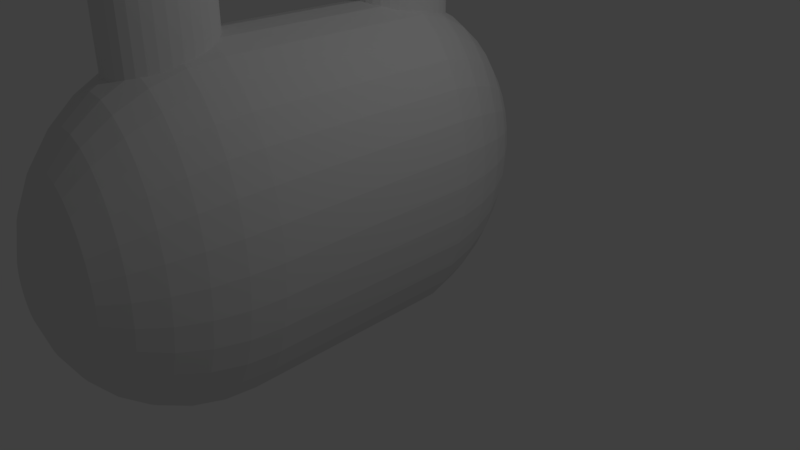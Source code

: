 # Source: robotRabbitHead.blend  (saved by Blender 2.78.0; exported with 4.5.12 LTS)
import bpy
from mathutils import Matrix  # noqa: F401  (used for matrix-valued properties, if any)

bpy.ops.wm.read_factory_settings(use_empty=True)
scene = bpy.context.scene
scene.name = 'Scene'

# ---- collections
col_collection_1 = bpy.data.collections.new('Collection 1'); scene.collection.children.link(col_collection_1)

# ---- world
world_world = bpy.data.worlds.new('World'); scene.world = world_world
world_world.color = (0.05088, 0.05088, 0.05088)
world_world.use_sun_shadow = False
world_world.sun_shadow_jitter_overblur = 0.0
world_world.cycles.sampling_method = 'MANUAL'

# ---- cameras
cam_camera = bpy.data.cameras.new('Camera')
cam_camera.clip_end = 100.0
cam_camera.lens = 35.0
cam_camera.sensor_width = 32.0
cam_camera.sensor_height = 18.0
cam_camera.ortho_scale = 7.314
cam_camera.dof.focus_distance = 0.0
cam_camera.dof.aperture_fstop = 128.0

# ---- lights
light_lamp = bpy.data.lights.new('Lamp', 'POINT')
light_lamp.transmission_factor = 0.0
light_lamp.cutoff_distance = 30.0
light_lamp.energy = 100.0
light_lamp.shadow_buffer_clip_start = 1.001
light_lamp.shadow_soft_size = 0.1
light_lamp.shadow_maximum_resolution = 0.006
light_lamp.use_absolute_resolution = True

# ---- meshes
me_sphere = bpy.data.meshes.new('Sphere')
me_sphere.from_pydata([(-0.9439, 3.275, 0.1936), (-0.8931, 3.143, -0.2405), (-0.8462, 2.928, -0.641), (-0.8051, 2.636, -0.9925), (-0.7714, 2.281, -1.282), (-0.7463, 1.875, -1.497), (-0.7309, 1.433, -1.631), (-0.7257, -1.562, -1.69), (-0.7309, -2.022, -1.648), (-0.7463, -2.464, -1.518), (-0.7714, -2.873, -1.307), (-0.8051, -3.231, -1.021), (-0.8462, -3.526, -0.6727), (-0.8931, -3.745, -0.2743), (-0.9439, -3.881, 0.1585), (-0.8931, 3.275, 0.2197), (-0.7933, 3.143, -0.1892), (-0.7013, 2.927, -0.5665), (-0.6207, 2.636, -0.8978), (-0.5546, 2.28, -1.17), (-0.5054, 1.874, -1.373), (-0.4752, 1.433, -1.499), (-0.4649, -1.563, -1.556), (-0.4752, -2.022, -1.516), (-0.5054, -2.465, -1.395), (-0.5546, -2.873, -1.195), (-0.6207, -3.231, -0.9265), (-0.7013, -3.526, -0.5982), (-0.7933, -3.745, -0.223), (-0.8931, -3.882, 0.1846), (-0.8462, 3.275, 0.2622), (-0.7013, 3.143, -0.1059), (-0.5678, 2.927, -0.4456), (-0.4508, 2.635, -0.7438), (-0.3548, 2.279, -0.9892), (-0.2834, 1.873, -1.172), (-0.2395, 1.432, -1.286), (-0.2247, -1.564, -1.338), (-0.2395, -2.023, -1.303), (-0.2834, -2.466, -1.193), (-0.3548, -2.874, -1.014), (-0.4508, -3.232, -0.7726), (-0.5678, -3.527, -0.4772), (-0.7013, -3.746, -0.1397), (-0.8462, -3.882, 0.2271), (-0.8051, 3.275, 0.3194), (-0.6207, 3.142, 0.00622), (-0.4508, 2.926, -0.2828), (-0.3019, 2.634, -0.5367), (-0.1797, 2.278, -0.7456), (-0.08885, 1.872, -0.9015), (-0.03292, 1.43, -0.9985), (-0.01404, -1.565, -1.045), (-0.03292, -2.025, -1.015), (-0.08885, -2.467, -0.9228), (-0.1797, -2.875, -0.7709), (-0.3019, -3.233, -0.5655), (-0.4508, -3.527, -0.3145), (-0.6207, -3.746, -0.02757), (-0.8051, -3.882, 0.2842), (-0.7714, 3.274, 0.389), (-0.5546, 3.141, 0.1428), (-0.3548, 2.925, -0.0845), (-0.1797, 2.633, -0.2843), (-0.03595, 2.277, -0.4488), (0.07084, 1.87, -0.5717), (0.1366, 1.428, -0.6484), (0.1588, -1.567, -0.6882), (0.1366, -2.027, -0.6653), (0.07084, -2.469, -0.593), (-0.03595, -2.877, -0.4741), (-0.1797, -3.234, -0.313), (-0.3548, -3.528, -0.1162), (-0.5546, -3.747, 0.109), (-0.7714, -3.882, 0.3539), (-0.9968, -3.929, 0.609), (-0.7463, 3.274, 0.4684), (-0.5054, 3.141, 0.2987), (-0.2834, 2.924, 0.1418), (-0.08885, 2.631, 0.003715), (0.07084, 2.275, -0.1101), (0.1895, 1.868, -0.1954), (0.2626, 1.426, -0.2489), (0.2872, -1.569, -0.2809), (0.2626, -2.028, -0.2659), (0.1895, -2.471, -0.2167), (0.07084, -2.878, -0.1354), (-0.08885, -3.236, -0.02507), (-0.2834, -3.529, 0.1101), (-0.5054, -3.748, 0.2649), (-0.7463, -3.883, 0.4333), (-0.7309, 3.273, 0.5547), (-0.4752, 3.14, 0.4678), (-0.2395, 2.922, 0.3873), (-0.03292, 2.63, 0.3162), (0.1366, 2.273, 0.2573), (0.2626, 1.866, 0.2128), (0.3401, 1.424, 0.1845), (0.3663, -1.571, 0.161), (0.3401, -2.031, 0.1676), (0.2626, -2.473, 0.1915), (0.1366, -2.88, 0.232), (-0.03292, -3.237, 0.2874), (-0.2395, -3.531, 0.3556), (-0.4752, -3.749, 0.434), (-0.7309, -3.883, 0.5196), (-0.7257, 3.273, 0.6443), (-0.4649, 3.139, 0.6437), (-0.2247, 2.921, 0.6426), (-0.01404, 2.628, 0.6412), (0.1588, 2.271, 0.6394), (0.2872, 1.864, 0.6374), (0.3663, 1.422, 0.6352), (0.393, -1.573, 0.6205), (0.3663, -2.033, 0.6183), (0.2872, -2.475, 0.6161), (0.1588, -2.882, 0.6141), (-0.01404, -3.239, 0.6124), (-0.2247, -3.532, 0.6109), (-0.4649, -3.75, 0.6099), (-0.7257, -3.884, 0.6092), (-0.7309, 3.273, 0.734), (-0.4752, 3.138, 0.8195), (-0.2395, 2.92, 0.8979), (-0.03292, 2.627, 0.9661), (0.1366, 2.269, 1.022), (0.2626, 1.862, 1.062), (0.3401, 1.42, 1.086), (0.3663, -1.575, 1.08), (0.3401, -2.035, 1.069), (0.2626, -2.477, 1.041), (0.1366, -2.884, 0.9962), (-0.03292, -3.241, 0.9373), (-0.2395, -3.533, 0.8663), (-0.4752, -3.75, 0.7857), (-0.7309, -3.884, 0.6989), (-0.7463, 3.272, 0.8202), (-0.5054, 3.137, 0.9886), (-0.2834, 2.919, 1.143), (-0.08885, 2.625, 1.279), (0.07084, 2.268, 1.389), (0.1895, 1.86, 1.47), (0.2626, 1.418, 1.519), (0.2872, -1.578, 1.522), (0.2626, -2.037, 1.502), (0.1895, -2.479, 1.449), (0.07084, -2.886, 1.364), (-0.08885, -3.242, 1.25), (-0.2834, -3.534, 1.112), (-0.5054, -3.751, 0.9548), (-0.7463, -3.884, 0.7851), (-0.7714, 3.272, 0.8996), (-0.5546, 3.136, 1.144), (-0.3548, 2.918, 1.37), (-0.1797, 2.624, 1.567), (-0.03595, 2.266, 1.728), (0.07084, 1.858, 1.847), (0.1366, 1.416, 1.919), (0.1588, -1.58, 1.929), (0.1366, -2.039, 1.902), (0.07084, -2.481, 1.825), (-0.03595, -2.887, 1.702), (-0.1797, -3.243, 1.538), (-0.3548, -3.535, 1.338), (-0.5546, -3.752, 1.111), (-0.7714, -3.885, 0.8645), (-0.8051, 3.271, 0.9693), (-0.6207, 3.136, 1.281), (-0.4508, 2.917, 1.568), (-0.3019, 2.623, 1.819), (-0.1797, 2.265, 2.024), (-0.08885, 1.857, 2.176), (-0.03292, 1.414, 2.269), (-0.01404, -1.581, 2.286), (-0.03292, -2.041, 2.252), (-0.08885, -2.482, 2.155), (-0.1797, -2.889, 1.999), (-0.3019, -3.245, 1.79), (-0.4508, -3.536, 1.536), (-0.6207, -3.753, 1.247), (-0.8051, -3.885, 0.9342), (-0.8462, 3.271, 1.026), (-0.7013, 3.135, 1.393), (-0.5678, 2.916, 1.731), (-0.4508, 2.621, 2.026), (-0.3548, 2.263, 2.268), (-0.2834, 1.855, 2.447), (-0.2395, 1.413, 2.556), (-0.2247, -1.583, 2.579), (-0.2395, -2.042, 2.539), (-0.2834, -2.484, 2.426), (-0.3548, -2.89, 2.243), (-0.4508, -3.246, 1.997), (-0.5678, -3.537, 1.699), (-0.7013, -3.753, 1.359), (-0.8462, -3.886, 0.9913), (-0.8931, 3.271, 1.069), (-0.7933, 3.135, 1.477), (-0.7013, 2.915, 1.852), (-0.6207, 2.621, 2.18), (-0.5546, 2.262, 2.449), (-0.5054, 1.854, 2.648), (-0.4752, 1.412, 2.77), (-0.4649, -1.584, 2.797), (-0.4752, -2.043, 2.753), (-0.5054, -2.485, 2.627), (-0.5546, -2.891, 2.424), (-0.6207, -3.246, 2.151), (-0.7013, -3.538, 1.82), (-0.7933, -3.754, 1.443), (-0.8931, -3.886, 1.034), (-0.9439, 3.271, 1.095), (-0.8931, 3.135, 1.528), (-0.8462, 2.915, 1.926), (-0.8051, 2.62, 2.275), (-0.7714, 2.262, 2.56), (-0.7463, 1.854, 2.772), (-0.7309, 1.411, 2.901), (-0.7257, -1.585, 2.931), (-0.7309, -2.044, 2.884), (-0.7463, -2.485, 2.751), (-0.7714, -2.891, 2.535), (-0.8051, -3.247, 2.246), (-0.8462, -3.538, 1.895), (-0.8931, -3.754, 1.494), (-0.9439, -3.886, 1.06), (-0.9968, 3.271, 1.104), (-0.9968, 3.135, 1.545), (-0.9968, 2.915, 1.951), (-0.9968, 2.62, 2.307), (-0.9968, 2.262, 2.598), (-0.9968, 1.853, 2.814), (-0.9968, 1.411, 2.946), (-0.9968, -1.585, 2.976), (-0.9968, -2.044, 2.929), (-0.9968, -2.485, 2.792), (-0.9968, -2.892, 2.573), (-0.9968, -3.247, 2.278), (-0.9968, -3.538, 1.92), (-0.9968, -3.754, 1.511), (-0.9968, -3.886, 1.069), (-1.05, 3.271, 1.095), (-1.101, 3.135, 1.528), (-1.147, 2.915, 1.926), (-1.189, 2.62, 2.275), (-1.222, 2.262, 2.56), (-1.247, 1.854, 2.772), (-1.263, 1.411, 2.901), (-1.268, -1.585, 2.931), (-1.263, -2.044, 2.884), (-1.247, -2.485, 2.751), (-1.222, -2.891, 2.535), (-1.189, -3.247, 2.246), (-1.147, -3.538, 1.895), (-1.101, -3.754, 1.494), (-1.05, -3.886, 1.06), (-1.101, 3.271, 1.069), (-1.2, 3.135, 1.477), (-1.292, 2.915, 1.852), (-1.373, 2.621, 2.18), (-1.439, 2.262, 2.449), (-1.488, 1.854, 2.648), (-1.518, 1.412, 2.77), (-1.529, -1.584, 2.797), (-1.518, -2.043, 2.753), (-1.488, -2.485, 2.627), (-1.439, -2.891, 2.424), (-1.373, -3.246, 2.151), (-1.292, -3.538, 1.82), (-1.2, -3.754, 1.443), (-1.101, -3.886, 1.034), (-0.9968, 3.318, 0.6445), (-1.147, 3.271, 1.026), (-1.292, 3.135, 1.393), (-1.426, 2.916, 1.731), (-1.543, 2.621, 2.026), (-1.639, 2.263, 2.268), (-1.71, 1.855, 2.447), (-1.754, 1.413, 2.556), (-1.769, -1.583, 2.579), (-1.754, -2.042, 2.539), (-1.71, -2.484, 2.426), (-1.639, -2.89, 2.243), (-1.543, -3.246, 1.997), (-1.426, -3.537, 1.699), (-1.292, -3.753, 1.359), (-1.147, -3.886, 0.9913), (-1.189, 3.271, 0.9693), (-1.373, 3.136, 1.281), (-1.543, 2.917, 1.568), (-1.692, 2.623, 1.819), (-1.814, 2.265, 2.024), (-1.905, 1.857, 2.176), (-1.961, 1.414, 2.269), (-1.98, -1.581, 2.286), (-1.961, -2.041, 2.252), (-1.905, -2.482, 2.155), (-1.814, -2.889, 1.999), (-1.692, -3.245, 1.79), (-1.543, -3.536, 1.536), (-1.373, -3.753, 1.247), (-1.189, -3.885, 0.9342), (-1.222, 3.272, 0.8996), (-1.439, 3.136, 1.144), (-1.639, 2.918, 1.37), (-1.814, 2.624, 1.567), (-1.958, 2.266, 1.728), (-2.064, 1.858, 1.847), (-2.13, 1.416, 1.919), (-2.152, -1.58, 1.929), (-2.13, -2.039, 1.902), (-2.064, -2.481, 1.825), (-1.958, -2.887, 1.702), (-1.814, -3.243, 1.538), (-1.639, -3.535, 1.338), (-1.439, -3.752, 1.111), (-1.222, -3.885, 0.8645), (-1.247, 3.272, 0.8202), (-1.488, 3.137, 0.9886), (-1.71, 2.919, 1.143), (-1.905, 2.625, 1.279), (-2.064, 2.268, 1.389), (-2.183, 1.86, 1.47), (-2.256, 1.418, 1.519), (-2.281, -1.578, 1.522), (-2.256, -2.037, 1.502), (-2.183, -2.479, 1.449), (-2.064, -2.886, 1.364), (-1.905, -3.242, 1.25), (-1.71, -3.534, 1.112), (-1.488, -3.751, 0.9548), (-1.247, -3.884, 0.7851), (-1.263, 3.273, 0.734), (-1.518, 3.138, 0.8195), (-1.754, 2.92, 0.8979), (-1.961, 2.627, 0.9661), (-2.13, 2.269, 1.022), (-2.256, 1.862, 1.062), (-2.334, 1.42, 1.086), (-2.36, -1.575, 1.08), (-2.334, -2.035, 1.069), (-2.256, -2.477, 1.041), (-2.13, -2.884, 0.9962), (-1.961, -3.241, 0.9373), (-1.754, -3.533, 0.8663), (-1.518, -3.75, 0.7857), (-1.263, -3.884, 0.6989), (-1.268, 3.273, 0.6443), (-1.529, 3.139, 0.6437), (-1.769, 2.921, 0.6426), (-1.98, 2.628, 0.6412), (-2.152, 2.271, 0.6394), (-2.281, 1.864, 0.6374), (-2.36, 1.422, 0.6352), (-2.387, -1.573, 0.6205), (-2.36, -2.033, 0.6183), (-2.281, -2.475, 0.6161), (-2.152, -2.882, 0.6141), (-1.98, -3.239, 0.6124), (-1.769, -3.532, 0.6109), (-1.529, -3.75, 0.6099), (-1.268, -3.884, 0.6092), (-1.263, 3.273, 0.5547), (-1.518, 3.14, 0.4678), (-1.754, 2.922, 0.3873), (-1.961, 2.63, 0.3162), (-2.13, 2.273, 0.2573), (-2.256, 1.866, 0.2128), (-2.334, 1.424, 0.1845), (-2.36, -1.571, 0.161), (-2.334, -2.031, 0.1676), (-2.256, -2.473, 0.1915), (-2.13, -2.88, 0.232), (-1.961, -3.237, 0.2874), (-1.754, -3.531, 0.3556), (-1.518, -3.749, 0.434), (-1.263, -3.883, 0.5196), (-1.247, 3.274, 0.4684), (-1.488, 3.141, 0.2987), (-1.71, 2.924, 0.1418), (-1.905, 2.631, 0.003715), (-2.064, 2.275, -0.1101), (-2.183, 1.868, -0.1954), (-2.256, 1.426, -0.2489), (-2.281, -1.569, -0.2809), (-2.256, -2.028, -0.2659), (-2.183, -2.471, -0.2167), (-2.064, -2.878, -0.1354), (-1.905, -3.236, -0.02507), (-1.71, -3.529, 0.1101), (-1.488, -3.748, 0.2649), (-1.247, -3.883, 0.4333), (-1.222, 3.274, 0.389), (-1.439, 3.141, 0.1428), (-1.639, 2.925, -0.0845), (-1.814, 2.633, -0.2843), (-1.958, 2.277, -0.4488), (-2.064, 1.87, -0.5717), (-2.13, 1.428, -0.6484), (-2.152, -1.567, -0.6882), (-2.13, -2.027, -0.6653), (-2.064, -2.469, -0.593), (-1.958, -2.877, -0.4741), (-1.814, -3.234, -0.313), (-1.639, -3.528, -0.1162), (-1.439, -3.747, 0.109), (-1.222, -3.882, 0.3539), (-1.189, 3.275, 0.3194), (-1.373, 3.142, 0.006221), (-1.543, 2.926, -0.2828), (-1.692, 2.634, -0.5367), (-1.814, 2.278, -0.7456), (-1.905, 1.872, -0.9015), (-1.961, 1.43, -0.9985), (-1.98, -1.565, -1.045), (-1.961, -2.025, -1.015), (-1.905, -2.467, -0.9228), (-1.814, -2.875, -0.7709), (-1.692, -3.233, -0.5655), (-1.543, -3.527, -0.3145), (-1.373, -3.746, -0.02757), (-1.189, -3.882, 0.2842), (-1.147, 3.275, 0.2622), (-1.292, 3.143, -0.1059), (-1.426, 2.927, -0.4456), (-1.543, 2.635, -0.7438), (-1.639, 2.279, -0.9892), (-1.71, 1.873, -1.172), (-1.754, 1.432, -1.286), (-1.769, -1.564, -1.338), (-1.754, -2.023, -1.303), (-1.71, -2.466, -1.193), (-1.639, -2.874, -1.014), (-1.543, -3.232, -0.7726), (-1.426, -3.527, -0.4772), (-1.292, -3.746, -0.1397), (-1.147, -3.882, 0.2271), (-1.101, 3.275, 0.2197), (-1.2, 3.143, -0.1892), (-1.292, 2.927, -0.5665), (-1.373, 2.636, -0.8978), (-1.439, 2.28, -1.17), (-1.488, 1.874, -1.373), (-1.518, 1.433, -1.499), (-1.529, -1.563, -1.556), (-1.518, -2.022, -1.516), (-1.488, -2.465, -1.395), (-1.439, -2.873, -1.195), (-1.373, -3.231, -0.9265), (-1.292, -3.526, -0.5982), (-1.2, -3.745, -0.223), (-1.101, -3.882, 0.1846), (-1.05, 3.275, 0.1936), (-1.101, 3.143, -0.2405), (-1.147, 2.928, -0.641), (-1.189, 2.636, -0.9925), (-1.222, 2.281, -1.282), (-1.247, 1.875, -1.497), (-1.263, 1.433, -1.631), (-1.268, -1.562, -1.69), (-1.263, -2.022, -1.648), (-1.247, -2.464, -1.518), (-1.222, -2.873, -1.307), (-1.189, -3.231, -1.021), (-1.147, -3.526, -0.6727), (-1.101, -3.745, -0.2743), (-1.05, -3.881, 0.1585), (-0.9968, 3.275, 0.1847), (-0.9968, 3.143, -0.2578), (-0.9968, 2.928, -0.6661), (-0.9968, 2.636, -1.025), (-0.9968, 2.281, -1.319), (-0.9968, 1.875, -1.539), (-0.9968, 1.433, -1.675), (-0.9968, -1.562, -1.735), (-0.9968, -2.021, -1.692), (-0.9968, -2.464, -1.56), (-0.9968, -2.872, -1.345), (-0.9968, -3.231, -1.053), (-0.9968, -3.525, -0.6978), (-0.9968, -3.745, -0.2916), (-0.9968, -3.881, 0.1496), (-1.003, 2.211, 2.452), (-1.003, 2.211, 6.446), (-0.9109, 2.198, 2.452), (-0.9109, 2.198, 6.446), (-0.8226, 2.157, 2.452), (-0.8226, 2.157, 6.446), (-0.7412, 2.092, 2.452), (-0.7412, 2.092, 6.446), (-0.6699, 2.004, 2.452), (-0.6699, 2.004, 6.446), (-0.6114, 1.896, 2.452), (-0.6114, 1.896, 6.446), (-0.5678, 1.774, 2.452), (-0.5678, 1.774, 6.446), (-0.5411, 1.641, 2.452), (-0.5411, 1.641, 6.446), (-0.532, 1.503, 2.452), (-0.532, 1.503, 6.446), (-0.5411, 1.364, 2.452), (-0.5411, 1.364, 6.446), (-0.5678, 1.232, 2.452), (-0.5678, 1.232, 6.446), (-0.6114, 1.109, 2.452), (-0.6114, 1.109, 6.446), (-0.6699, 1.002, 2.452), (-0.6699, 1.002, 6.446), (-0.7412, 0.9135, 2.452), (-0.7412, 0.9135, 6.446), (-0.8226, 0.8481, 2.452), (-0.8226, 0.8481, 6.446), (-0.9109, 0.8077, 2.452), (-0.9109, 0.8077, 6.446), (-1.003, 0.7941, 2.452), (-1.003, 0.7941, 6.446), (-1.095, 0.8077, 2.452), (-1.095, 0.8077, 6.446), (-1.183, 0.8481, 2.452), (-1.183, 0.8481, 6.446), (-1.264, 0.9135, 2.452), (-1.264, 0.9135, 6.446), (-1.336, 1.002, 2.452), (-1.336, 1.002, 6.446), (-1.394, 1.109, 2.452), (-1.394, 1.109, 6.446), (-1.438, 1.232, 2.452), (-1.438, 1.232, 6.446), (-1.464, 1.364, 2.452), (-1.464, 1.364, 6.446), (-1.474, 1.503, 2.452), (-1.474, 1.503, 6.446), (-1.464, 1.641, 2.452), (-1.464, 1.641, 6.446), (-1.438, 1.774, 2.452), (-1.438, 1.774, 6.446), (-1.394, 1.896, 2.452), (-1.394, 1.896, 6.446), (-1.336, 2.004, 2.452), (-1.336, 2.004, 6.446), (-1.264, 2.092, 2.452), (-1.264, 2.092, 6.446), (-1.183, 2.157, 2.452), (-1.183, 2.157, 6.446), (-1.095, 2.198, 2.452), (-1.095, 2.198, 6.446), (-1.017, -1.314, 2.406), (-1.017, -1.314, 6.4), (-0.9248, -1.328, 2.406), (-0.9248, -1.328, 6.4), (-0.8365, -1.368, 2.406), (-0.8365, -1.368, 6.4), (-0.7551, -1.434, 2.406), (-0.7551, -1.434, 6.4), (-0.6838, -1.522, 2.406), (-0.6838, -1.522, 6.4), (-0.6253, -1.629, 2.406), (-0.6253, -1.629, 6.4), (-0.5818, -1.752, 2.406), (-0.5818, -1.752, 6.4), (-0.555, -1.885, 2.406), (-0.555, -1.885, 6.4), (-0.5459, -2.023, 2.406), (-0.5459, -2.023, 6.4), (-0.555, -2.161, 2.406), (-0.555, -2.161, 6.4), (-0.5818, -2.294, 2.406), (-0.5818, -2.294, 6.4), (-0.6253, -2.416, 2.406), (-0.6253, -2.416, 6.4), (-0.6838, -2.524, 2.406), (-0.6838, -2.524, 6.4), (-0.7551, -2.612, 2.406), (-0.7551, -2.612, 6.4), (-0.8365, -2.677, 2.406), (-0.8365, -2.677, 6.4), (-0.9248, -2.718, 2.406), (-0.9248, -2.718, 6.4), (-1.017, -2.731, 2.406), (-1.017, -2.731, 6.4), (-1.109, -2.718, 2.406), (-1.109, -2.718, 6.4), (-1.197, -2.677, 2.406), (-1.197, -2.677, 6.4), (-1.278, -2.612, 2.406), (-1.278, -2.612, 6.4), (-1.35, -2.524, 2.406), (-1.35, -2.524, 6.4), (-1.408, -2.416, 2.406), (-1.408, -2.416, 6.4), (-1.452, -2.294, 2.406), (-1.452, -2.294, 6.4), (-1.478, -2.161, 2.406), (-1.478, -2.161, 6.4), (-1.487, -2.023, 2.406), (-1.487, -2.023, 6.4), (-1.478, -1.885, 2.406), (-1.478, -1.885, 6.4), (-1.452, -1.752, 2.406), (-1.452, -1.752, 6.4), (-1.408, -1.629, 2.406), (-1.408, -1.629, 6.4), (-1.35, -1.522, 2.406), (-1.35, -1.522, 6.4), (-1.278, -1.434, 2.406), (-1.278, -1.434, 6.4), (-1.197, -1.368, 2.406), (-1.197, -1.368, 6.4), (-1.109, -1.328, 2.406), (-1.109, -1.328, 6.4)], [], [(478, 477, 10, 11), (471, 470, 3, 4), (479, 478, 11, 12), (472, 471, 4, 5), (480, 479, 12, 13), (473, 472, 5, 6), (481, 480, 13, 14), (474, 473, 6, 7), (467, 271, 0), (75, 481, 14), (475, 474, 7, 8), (468, 467, 0, 1), (476, 475, 8, 9), (469, 468, 1, 2), (477, 476, 9, 10), (470, 469, 2, 3), (2, 1, 16, 17), (10, 9, 24, 25), (3, 2, 17, 18), (11, 10, 25, 26), (4, 3, 18, 19), (12, 11, 26, 27), (5, 4, 19, 20), (13, 12, 27, 28), (6, 5, 20, 21), (14, 13, 28, 29), (7, 6, 21, 22), (0, 271, 15), (75, 14, 29), (8, 7, 22, 23), (1, 0, 15, 16), (9, 8, 23, 24), (21, 20, 35, 36), (29, 28, 43, 44), (22, 21, 36, 37), (15, 271, 30), (75, 29, 44), (23, 22, 37, 38), (16, 15, 30, 31), (24, 23, 38, 39), (17, 16, 31, 32), (25, 24, 39, 40), (18, 17, 32, 33), (26, 25, 40, 41), (19, 18, 33, 34), (27, 26, 41, 42), (20, 19, 34, 35), (28, 27, 42, 43), (40, 39, 54, 55), (33, 32, 47, 48), (41, 40, 55, 56), (34, 33, 48, 49), (42, 41, 56, 57), (35, 34, 49, 50), (43, 42, 57, 58), (36, 35, 50, 51), (44, 43, 58, 59), (37, 36, 51, 52), (30, 271, 45), (75, 44, 59), (38, 37, 52, 53), (31, 30, 45, 46), (39, 38, 53, 54), (32, 31, 46, 47), (59, 58, 73, 74), (52, 51, 66, 67), (45, 271, 60), (75, 59, 74), (53, 52, 67, 68), (46, 45, 60, 61), (54, 53, 68, 69), (47, 46, 61, 62), (55, 54, 69, 70), (48, 47, 62, 63), (56, 55, 70, 71), (49, 48, 63, 64), (57, 56, 71, 72), (50, 49, 64, 65), (58, 57, 72, 73), (51, 50, 65, 66), (71, 70, 86, 87), (64, 63, 79, 80), (72, 71, 87, 88), (65, 64, 80, 81), (73, 72, 88, 89), (66, 65, 81, 82), (74, 73, 89, 90), (67, 66, 82, 83), (60, 271, 76), (75, 74, 90), (68, 67, 83, 84), (61, 60, 76, 77), (69, 68, 84, 85), (62, 61, 77, 78), (70, 69, 85, 86), (63, 62, 78, 79), (76, 271, 91), (75, 90, 105), (84, 83, 98, 99), (77, 76, 91, 92), (85, 84, 99, 100), (78, 77, 92, 93), (86, 85, 100, 101), (79, 78, 93, 94), (87, 86, 101, 102), (80, 79, 94, 95), (88, 87, 102, 103), (81, 80, 95, 96), (89, 88, 103, 104), (82, 81, 96, 97), (90, 89, 104, 105), (83, 82, 97, 98), (95, 94, 109, 110), (103, 102, 117, 118), (96, 95, 110, 111), (104, 103, 118, 119), (97, 96, 111, 112), (105, 104, 119, 120), (98, 97, 112, 113), (91, 271, 106), (75, 105, 120), (99, 98, 113, 114), (92, 91, 106, 107), (100, 99, 114, 115), (93, 92, 107, 108), (101, 100, 115, 116), (94, 93, 108, 109), (102, 101, 116, 117), (114, 113, 128, 129), (107, 106, 121, 122), (115, 114, 129, 130), (108, 107, 122, 123), (116, 115, 130, 131), (109, 108, 123, 124), (117, 116, 131, 132), (110, 109, 124, 125), (118, 117, 132, 133), (111, 110, 125, 126), (119, 118, 133, 134), (112, 111, 126, 127), (120, 119, 134, 135), (113, 112, 127, 128), (106, 271, 121), (75, 120, 135), (133, 132, 147, 148), (126, 125, 140, 141), (134, 133, 148, 149), (127, 126, 141, 142), (135, 134, 149, 150), (128, 127, 142, 143), (121, 271, 136), (75, 135, 150), (129, 128, 143, 144), (122, 121, 136, 137), (130, 129, 144, 145), (123, 122, 137, 138), (131, 130, 145, 146), (124, 123, 138, 139), (132, 131, 146, 147), (125, 124, 139, 140), (137, 136, 151, 152), (145, 144, 159, 160), (138, 137, 152, 153), (146, 145, 160, 161), (139, 138, 153, 154), (147, 146, 161, 162), (140, 139, 154, 155), (148, 147, 162, 163), (141, 140, 155, 156), (149, 148, 163, 164), (142, 141, 156, 157), (150, 149, 164, 165), (143, 142, 157, 158), (136, 271, 151), (75, 150, 165), (144, 143, 158, 159), (156, 155, 170, 171), (164, 163, 178, 179), (157, 156, 171, 172), (165, 164, 179, 180), (158, 157, 172, 173), (151, 271, 166), (75, 165, 180), (159, 158, 173, 174), (152, 151, 166, 167), (160, 159, 174, 175), (153, 152, 167, 168), (161, 160, 175, 176), (154, 153, 168, 169), (162, 161, 176, 177), (155, 154, 169, 170), (163, 162, 177, 178), (175, 174, 189, 190), (168, 167, 182, 183), (176, 175, 190, 191), (169, 168, 183, 184), (177, 176, 191, 192), (170, 169, 184, 185), (178, 177, 192, 193), (171, 170, 185, 186), (179, 178, 193, 194), (172, 171, 186, 187), (180, 179, 194, 195), (173, 172, 187, 188), (166, 271, 181), (75, 180, 195), (174, 173, 188, 189), (167, 166, 181, 182), (194, 193, 208, 209), (187, 186, 201, 202), (195, 194, 209, 210), (188, 187, 202, 203), (181, 271, 196), (75, 195, 210), (189, 188, 203, 204), (182, 181, 196, 197), (190, 189, 204, 205), (183, 182, 197, 198), (191, 190, 205, 206), (184, 183, 198, 199), (192, 191, 206, 207), (185, 184, 199, 200), (193, 192, 207, 208), (186, 185, 200, 201), (206, 205, 220, 221), (199, 198, 213, 214), (207, 206, 221, 222), (200, 199, 214, 215), (208, 207, 222, 223), (201, 200, 215, 216), (209, 208, 223, 224), (202, 201, 216, 217), (210, 209, 224, 225), (203, 202, 217, 218), (196, 271, 211), (75, 210, 225), (204, 203, 218, 219), (197, 196, 211, 212), (205, 204, 219, 220), (198, 197, 212, 213), (225, 224, 239, 240), (218, 217, 232, 233), (211, 271, 226), (75, 225, 240), (219, 218, 233, 234), (212, 211, 226, 227), (220, 219, 234, 235), (213, 212, 227, 228), (221, 220, 235, 236), (214, 213, 228, 229), (222, 221, 236, 237), (215, 214, 229, 230), (223, 222, 237, 238), (216, 215, 230, 231), (224, 223, 238, 239), (217, 216, 231, 232), (229, 228, 243, 244), (237, 236, 251, 252), (230, 229, 244, 245), (238, 237, 252, 253), (231, 230, 245, 246), (239, 238, 253, 254), (232, 231, 246, 247), (240, 239, 254, 255), (233, 232, 247, 248), (226, 271, 241), (75, 240, 255), (234, 233, 248, 249), (227, 226, 241, 242), (235, 234, 249, 250), (228, 227, 242, 243), (236, 235, 250, 251), (248, 247, 262, 263), (241, 271, 256), (75, 255, 270), (249, 248, 263, 264), (242, 241, 256, 257), (250, 249, 264, 265), (243, 242, 257, 258), (251, 250, 265, 266), (244, 243, 258, 259), (252, 251, 266, 267), (245, 244, 259, 260), (253, 252, 267, 268), (246, 245, 260, 261), (254, 253, 268, 269), (247, 246, 261, 262), (255, 254, 269, 270), (267, 266, 282, 283), (260, 259, 275, 276), (268, 267, 283, 284), (261, 260, 276, 277), (269, 268, 284, 285), (262, 261, 277, 278), (270, 269, 285, 286), (263, 262, 278, 279), (256, 271, 272), (75, 270, 286), (264, 263, 279, 280), (257, 256, 272, 273), (265, 264, 280, 281), (258, 257, 273, 274), (266, 265, 281, 282), (259, 258, 274, 275), (272, 271, 287), (75, 286, 301), (280, 279, 294, 295), (273, 272, 287, 288), (281, 280, 295, 296), (274, 273, 288, 289), (282, 281, 296, 297), (275, 274, 289, 290), (283, 282, 297, 298), (276, 275, 290, 291), (284, 283, 298, 299), (277, 276, 291, 292), (285, 284, 299, 300), (278, 277, 292, 293), (286, 285, 300, 301), (279, 278, 293, 294), (291, 290, 305, 306), (299, 298, 313, 314), (292, 291, 306, 307), (300, 299, 314, 315), (293, 292, 307, 308), (301, 300, 315, 316), (294, 293, 308, 309), (287, 271, 302), (75, 301, 316), (295, 294, 309, 310), (288, 287, 302, 303), (296, 295, 310, 311), (289, 288, 303, 304), (297, 296, 311, 312), (290, 289, 304, 305), (298, 297, 312, 313), (310, 309, 324, 325), (303, 302, 317, 318), (311, 310, 325, 326), (304, 303, 318, 319), (312, 311, 326, 327), (305, 304, 319, 320), (313, 312, 327, 328), (306, 305, 320, 321), (314, 313, 328, 329), (307, 306, 321, 322), (315, 314, 329, 330), (308, 307, 322, 323), (316, 315, 330, 331), (309, 308, 323, 324), (302, 271, 317), (75, 316, 331), (329, 328, 343, 344), (322, 321, 336, 337), (330, 329, 344, 345), (323, 322, 337, 338), (331, 330, 345, 346), (324, 323, 338, 339), (317, 271, 332), (75, 331, 346), (325, 324, 339, 340), (318, 317, 332, 333), (326, 325, 340, 341), (319, 318, 333, 334), (327, 326, 341, 342), (320, 319, 334, 335), (328, 327, 342, 343), (321, 320, 335, 336), (341, 340, 355, 356), (334, 333, 348, 349), (342, 341, 356, 357), (335, 334, 349, 350), (343, 342, 357, 358), (336, 335, 350, 351), (344, 343, 358, 359), (337, 336, 351, 352), (345, 344, 359, 360), (338, 337, 352, 353), (346, 345, 360, 361), (339, 338, 353, 354), (332, 271, 347), (75, 346, 361), (340, 339, 354, 355), (333, 332, 347, 348), (360, 359, 374, 375), (353, 352, 367, 368), (361, 360, 375, 376), (354, 353, 368, 369), (347, 271, 362), (75, 361, 376), (355, 354, 369, 370), (348, 347, 362, 363), (356, 355, 370, 371), (349, 348, 363, 364), (357, 356, 371, 372), (350, 349, 364, 365), (358, 357, 372, 373), (351, 350, 365, 366), (359, 358, 373, 374), (352, 351, 366, 367), (364, 363, 378, 379), (372, 371, 386, 387), (365, 364, 379, 380), (373, 372, 387, 388), (366, 365, 380, 381), (374, 373, 388, 389), (367, 366, 381, 382), (375, 374, 389, 390), (368, 367, 382, 383), (376, 375, 390, 391), (369, 368, 383, 384), (362, 271, 377), (75, 376, 391), (370, 369, 384, 385), (363, 362, 377, 378), (371, 370, 385, 386), (383, 382, 397, 398), (391, 390, 405, 406), (384, 383, 398, 399), (377, 271, 392), (75, 391, 406), (385, 384, 399, 400), (378, 377, 392, 393), (386, 385, 400, 401), (379, 378, 393, 394), (387, 386, 401, 402), (380, 379, 394, 395), (388, 387, 402, 403), (381, 380, 395, 396), (389, 388, 403, 404), (382, 381, 396, 397), (390, 389, 404, 405), (402, 401, 416, 417), (395, 394, 409, 410), (403, 402, 417, 418), (396, 395, 410, 411), (404, 403, 418, 419), (397, 396, 411, 412), (405, 404, 419, 420), (398, 397, 412, 413), (406, 405, 420, 421), (399, 398, 413, 414), (392, 271, 407), (75, 406, 421), (400, 399, 414, 415), (393, 392, 407, 408), (401, 400, 415, 416), (394, 393, 408, 409), (421, 420, 435, 436), (414, 413, 428, 429), (407, 271, 422), (75, 421, 436), (415, 414, 429, 430), (408, 407, 422, 423), (416, 415, 430, 431), (409, 408, 423, 424), (417, 416, 431, 432), (410, 409, 424, 425), (418, 417, 432, 433), (411, 410, 425, 426), (419, 418, 433, 434), (412, 411, 426, 427), (420, 419, 434, 435), (413, 412, 427, 428), (425, 424, 439, 440), (433, 432, 447, 448), (426, 425, 440, 441), (434, 433, 448, 449), (427, 426, 441, 442), (435, 434, 449, 450), (428, 427, 442, 443), (436, 435, 450, 451), (429, 428, 443, 444), (422, 271, 437), (75, 436, 451), (430, 429, 444, 445), (423, 422, 437, 438), (431, 430, 445, 446), (424, 423, 438, 439), (432, 431, 446, 447), (444, 443, 458, 459), (437, 271, 452), (75, 451, 466), (445, 444, 459, 460), (438, 437, 452, 453), (446, 445, 460, 461), (439, 438, 453, 454), (447, 446, 461, 462), (440, 439, 454, 455), (448, 447, 462, 463), (441, 440, 455, 456), (449, 448, 463, 464), (442, 441, 456, 457), (450, 449, 464, 465), (443, 442, 457, 458), (451, 450, 465, 466), (463, 462, 477, 478), (456, 455, 470, 471), (464, 463, 478, 479), (457, 456, 471, 472), (465, 464, 479, 480), (458, 457, 472, 473), (466, 465, 480, 481), (459, 458, 473, 474), (452, 271, 467), (75, 466, 481), (460, 459, 474, 475), (453, 452, 467, 468), (461, 460, 475, 476), (454, 453, 468, 469), (462, 461, 476, 477), (455, 454, 469, 470), (482, 483, 485, 484), (484, 485, 487, 486), (486, 487, 489, 488), (488, 489, 491, 490), (490, 491, 493, 492), (492, 493, 495, 494), (494, 495, 497, 496), (496, 497, 499, 498), (498, 499, 501, 500), (500, 501, 503, 502), (502, 503, 505, 504), (504, 505, 507, 506), (506, 507, 509, 508), (508, 509, 511, 510), (510, 511, 513, 512), (512, 513, 515, 514), (514, 515, 517, 516), (516, 517, 519, 518), (518, 519, 521, 520), (520, 521, 523, 522), (522, 523, 525, 524), (524, 525, 527, 526), (526, 527, 529, 528), (528, 529, 531, 530), (530, 531, 533, 532), (532, 533, 535, 534), (534, 535, 537, 536), (536, 537, 539, 538), (538, 539, 541, 540), (540, 541, 543, 542), (485, 483, 545, 543, 541, 539, 537, 535, 533, 531, 529, 527, 525, 523, 521, 519, 517, 515, 513, 511, 509, 507, 505, 503, 501, 499, 497, 495, 493, 491, 489, 487), (542, 543, 545, 544), (544, 545, 483, 482), (482, 484, 486, 488, 490, 492, 494, 496, 498, 500, 502, 504, 506, 508, 510, 512, 514, 516, 518, 520, 522, 524, 526, 528, 530, 532, 534, 536, 538, 540, 542, 544), (546, 547, 549, 548), (548, 549, 551, 550), (550, 551, 553, 552), (552, 553, 555, 554), (554, 555, 557, 556), (556, 557, 559, 558), (558, 559, 561, 560), (560, 561, 563, 562), (562, 563, 565, 564), (564, 565, 567, 566), (566, 567, 569, 568), (568, 569, 571, 570), (570, 571, 573, 572), (572, 573, 575, 574), (574, 575, 577, 576), (576, 577, 579, 578), (578, 579, 581, 580), (580, 581, 583, 582), (582, 583, 585, 584), (584, 585, 587, 586), (586, 587, 589, 588), (588, 589, 591, 590), (590, 591, 593, 592), (592, 593, 595, 594), (594, 595, 597, 596), (596, 597, 599, 598), (598, 599, 601, 600), (600, 601, 603, 602), (602, 603, 605, 604), (604, 605, 607, 606), (549, 547, 609, 607, 605, 603, 601, 599, 597, 595, 593, 591, 589, 587, 585, 583, 581, 579, 577, 575, 573, 571, 569, 567, 565, 563, 561, 559, 557, 555, 553, 551), (606, 607, 609, 608), (608, 609, 547, 546), (546, 548, 550, 552, 554, 556, 558, 560, 562, 564, 566, 568, 570, 572, 574, 576, 578, 580, 582, 584, 586, 588, 590, 592, 594, 596, 598, 600, 602, 604, 606, 608)])
me_sphere.use_remesh_preserve_volume = False
me_sphere.use_remesh_preserve_attributes = False
me_sphere.use_mirror_vertex_groups = False
me_sphere.update()

# ---- objects
ob_sphere = bpy.data.objects.new('Sphere', me_sphere)
ob_lamp = bpy.data.objects.new('Lamp', light_lamp)
ob_camera = bpy.data.objects.new('Camera', cam_camera)

# ---- transforms, parenting, visibility, modifiers, constraints
ob_sphere.location = (0.0, 0.0, 0.0)
ob_sphere.lineart.crease_threshold = 0.0
ob_lamp.location = (4.076, 1.005, 5.904)
ob_lamp.rotation_euler = (0.6503, 0.05522, 1.866)
ob_lamp.lock_rotations_4d = False
ob_lamp.empty_display_type = 'ARROWS'
ob_lamp.color = (0.0, 0.0, 0.0, 0.0)
ob_lamp.lineart.crease_threshold = 0.0
ob_camera.location = (7.481, -6.508, 5.344)
ob_camera.rotation_euler = (1.109, 0.0, 0.8149)
ob_camera.lock_rotations_4d = False
ob_camera.empty_display_type = 'ARROWS'
ob_camera.color = (0.0, 0.0, 0.0, 0.0)
ob_camera.display_type = 'WIRE'
ob_camera.lineart.crease_threshold = 0.0

# ---- collection membership
col_collection_1.objects.link(ob_sphere)
col_collection_1.objects.link(ob_lamp)
col_collection_1.objects.link(ob_camera)

# ---- scene / render settings (as saved in the file)
scene.camera = ob_camera
scene.frame_start = 1; scene.frame_end = 250; scene.frame_set(1)
scene.render.engine = 'BLENDER_EEVEE_NEXT'
scene.render.resolution_percentage = 50
scene.render.dither_intensity = 0.0
scene.cycles.use_denoising = False
scene.cycles.samples = 128
scene.cycles.sampling_pattern = 'TABULATED_SOBOL'
scene.cycles.light_sampling_threshold = 0.0
scene.cycles.use_adaptive_sampling = False
scene.cycles.use_light_tree = False
scene.cycles.blur_glossy = 0.0
scene.cycles.sample_clamp_indirect = 0.0
scene.view_settings.view_transform = 'Standard'
bpy.context.view_layer.update()
